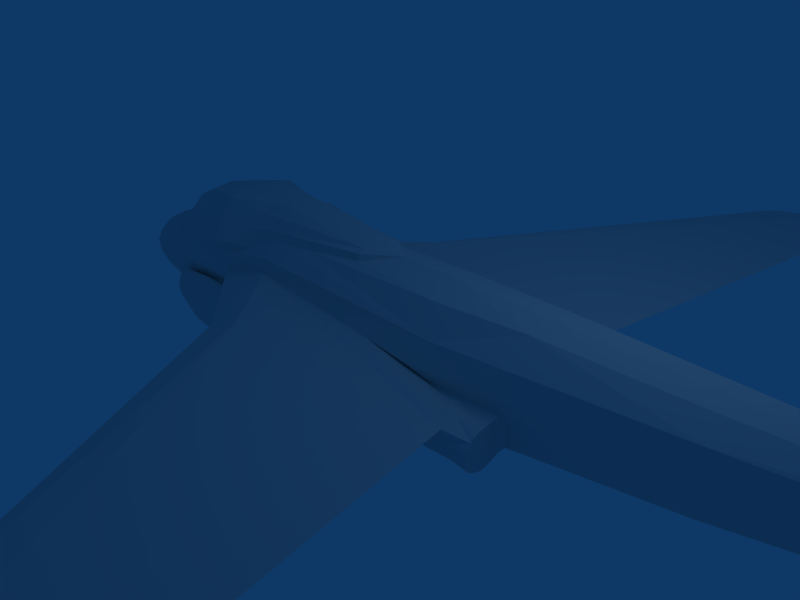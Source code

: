 # Source: ka-6d-rebuild.blend  (saved by Blender 2.46.0; exported with 4.5.12 LTS)
import bpy
from mathutils import Matrix  # noqa: F401  (used for matrix-valued properties, if any)

bpy.ops.wm.read_factory_settings(use_empty=True)
scene = bpy.context.scene
scene.name = 'Scene'

# ---- collections
col_collection_1 = bpy.data.collections.new('Collection 1'); scene.collection.children.link(col_collection_1)

# ---- world
world_world = bpy.data.worlds.new('World'); scene.world = world_world
world_world.color = (0.05656, 0.2208, 0.4)
world_world.use_sun_shadow = False
world_world.sun_shadow_jitter_overblur = 0.0
world_world.cycles.sampling_method = 'MANUAL'
world_world.cycles.sample_map_resolution = 256

# ---- cameras
cam_camera = bpy.data.cameras.new('Camera')
cam_camera.passepartout_alpha = 0.2
cam_camera.clip_end = 100.0
cam_camera.lens = 35.0
cam_camera.ortho_scale = 7.314
cam_camera.show_passepartout = False
cam_camera.show_safe_areas = True
cam_camera.dof.focus_distance = 0.0
cam_camera.dof.aperture_fstop = 128.0

# ---- lights
light_spot = bpy.data.lights.new('Spot', 'POINT')
light_spot.transmission_factor = 0.0
light_spot.cutoff_distance = 30.0
light_spot.energy = 100.0
light_spot.shadow_buffer_clip_start = 1.001
light_spot.shadow_soft_size = 1.0
light_spot.shadow_maximum_resolution = 0.006
light_spot.use_absolute_resolution = True
light_spot.cycles.use_multiple_importance_sampling = False

# ---- meshes
me_ka_6d_rebuild = bpy.data.meshes.new('ka-6d-rebuild')
me_ka_6d_rebuild.from_pydata([(-2.538, -0.8748, 0.3617), (2.673, -8.005, 0.336), (-1.035, -2.049, 0.3965), (3.098, -8.059, 0.336), (3.769, -8.076, 0.336), (2.461, -7.949, 0.336), (3.011, -7.863, 0.3952), (2.298, -7.865, 0.336), (2.171, -7.73, 0.336), (-3.084, -0.8181, -0.2395), (-3.084, -0.774, -0.26), (-3.084, -0.5999, -0.9042), (-2.446, -1.15, -0.1866), (-2.446, -1.041, 0.1011), (-1.502, -1.088, -0.0182), (0.1219, -1.049, -0.2826), (9.282, 7.608e-08, 0.7234), (9.916, 1.049e-08, 0.85), (8.553, -1.049e-07, 3.49), (10.52, -3.488e-09, 1.17), (9.913, -0.09349, 0.9147), (10.51, 4.954e-09, 0.9767), (8.939, -1.078e-07, 3.556), (9.788, -1.087e-07, 3.576), (8.88, -3.058, 0.8812), (9.22, -2.878, 0.9186), (8.756, -2.886, 0.8581), (8.663, -2.993, 0.8812), (8.501, -2.882, 0.8812), (9.513, -2.883, 0.8618), (9.318, -3.115, 0.8812), (9.22, -2.878, 0.8556), (8.652, -0.142, 1.164), (8.305, -9.854e-08, 3.344), (7.308, -0.3946, 0.9297), (6.95, -0.4421, 0.8634), (5.972, -1.075e-08, 1.336), (8.078, -8.777e-08, 3.098), (9.251, -0.1339, 0.8253), (8.972, -0.1436, 1.12), (8.091, -0.3052, 0.7847), (7.538, -0.3755, 0.8001), (9.513, -2.881, 0.9041), (8.524, -0.2535, 0.9525), (8.685, -0.2268, 0.806), (9.243, -0.1555, 0.9177), (8.926, -0.1975, 0.9163), (9.027, -0.1863, 0.9012), (1.606, -0.4782, 1.14), (-6.118, -0.0452, -0.2489), (-6.118, -1.957e-06, -0.2345), (-6.151, -1.95e-06, -0.3916), (-6.118, -0.09041, -0.2913), (-4.035, -0.8172, 0.1424), (-3.322, -0.8986, 0.1939), (-3.081, -0.8605, 0.03674), (-2.425, -0.9067, 0.2493), (-4.035, -0.2695, -1.012), (2.963, -1.206, -0.2772), (2.964, -1.303, -0.2174), (2.963, -1.315, -0.1997), (2.964, -1.347, 0.03015), (2.645, -1.382, 0.1308), (-2.357, -0.8684, 0.1934), (-2.278, -0.8981, 0.1472), (-2.496, -0.8957, 0.3159), (-2.44, -0.9168, 0.3131), (2.299, -0.9457, 0.2903), (-2.194, -0.9887, 0.2977), (-2.192, -0.9099, 0.1094), (-1.886, -1.038, 0.07867), (-1.886, -1.056, 0.1088), (-0.4401, -1.232, -0.1741), (1.356, -0.9609, -0.2719), (0.964, -0.9573, -0.2744), (2.299, -0.9457, -0.2713), (1.887, -0.843, -0.2461), (2.964, -1.288, 0.0975), (2.964, -1.268, -0.1594), (2.964, -1.249, -0.1914), (2.965, -1.122, 0.2267), (2.963, -1.187, -0.2386), (2.965, -0.9832, 0.2112), (2.963, -0.943, -0.2416), (2.964, -0.9026, 0.1781), (2.964, -0.8575, -0.1742), (2.964, -0.8498, 0.1254), (2.964, -0.8045, -0.03514), (2.645, -0.8144, -0.1922), (-3.914, -7.96e-09, 1.207), (-4.492, -0.2538, 0.6479), (-3.914, -0.5912, 0.9637), (-3.572, -0.799, 0.7246), (-3.914, -0.7103, 0.6682), (-3.572, -0.3401, 1.305), (-3.914, -0.3692, 1.167), (-3.572, -1.504e-08, 1.369), (-2.684, -0.5545, 1.458), (-2.684, -0.9167, 0.8352), (-3.572, -0.6926, 1.007), (-1.961, -0.4667, 1.337), (-1.961, -0.6385, 1.135), (-2.684, -0.8069, 1.117), (-2.684, -2.247e-08, 1.539), (-1.961, -2.296e-08, 1.55), (-1.474, -0.2461, 1.476), (-1.961, -0.3293, 1.466), (-1.474, -0.4476, 1.367), (-1.989, -0.7226, 0.8445), (0.0879, -0.2501, 1.298), (0.0879, -1.391e-08, 1.343), (-1.474, -2.135e-08, 1.513), (0.0879, -0.11, 1.331), (0.0879, -0.3601, 1.265), (-4.497, -9.91e-07, 0.6853), (-4.473, -0.582, 0.4799), (-1.513, -0.8108, 0.836), (-2.7, -0.8443, 0.6127), (-2.293, -0.7835, 0.7381), (-2.418, -0.8657, 0.3971), (-2.916, -0.8255, 0.5676), (-3.343, -0.8004, 0.4932), (-3.604, -0.769, 0.455), (-3.124, -0.8236, 0.5117), (1.606, 8.911e-08, 1.262), (0.6323, 8.847e-08, 1.277), (0.101, -0.381, 1.168), (-1.504, -0.6158, 1.042), (-1.183, -0.5688, 1.067), (-1.474, -0.5656, 1.195), (3.02, -0.7872, 0.3488), (5.187, -0.6584, 0.6404), (3.02, -0.741, 0.02608), (2.666, -0.8395, 0.4944), (2.313, -0.8686, 0.4787), (1.813, -0.7681, 0.781), (1.959, -0.8977, 0.463), (3.02, -0.7178, -0.1353), (-3.939, -0.3813, -0.8589), (-4.035, -0.5534, -0.5866), (-3.673, -0.822, -0.05488), (-3.481, -0.8345, -0.02519), (-3.286, -0.3358, -1.003), (-3.073, -0.3408, -1.001), (-3.081, -0.425, -1.125), (-2.398, -0.1918, -1.001), (-2.903, -0.339, -0.9934), (-3.322, 1.06e-06, -1.068), (1.606, 1.69e-07, -0.5666), (3.02, 1.62e-07, -0.4047), (-1.513, 1.839e-07, -0.9076), (-1.957, -0.3377, -0.9741), (1.366, -0.6359, -0.6531), (5.187, -0.4583, 0.021), (3.02, -0.5948, -0.2452), (-0.4465, -0.3335, -0.8483), (-1.506, -0.3355, -0.9488), (0.1219, -0.4101, -0.8759), (0.5662, -0.1809, -0.6866), (1.606, -0.3445, -0.5697), (0.1219, -0.3332, -0.7816), (1.606, -0.1723, -0.5682), (-4.035, -0.7756, -0.2335), (-3.92, -0.4269, -0.7855), (-2.446, -0.9857, 0.125), (-1.227, -1.094, -0.07854), (-1.008, -1.171, -0.108), (-1.006, -1.094, -0.1192), (-1.23, -1.12, -0.1683), (0.121, -1.043, -0.2402), (-0.8139, -1.091, -0.1501), (-1.23, -1.132, -0.354), (-0.4401, -1.085, -0.2103), (0.5786, -1.012, -0.2518), (0.8232, -1.039, -0.2683), (0.8229, -1.003, -0.2577), (0.2907, -1.118, -0.2648), (2.336, -0.7934, -0.2022), (2.415, -0.8371, 0.3219), (2.666, -0.8164, 0.3331), (1.959, -0.8893, 0.404), (2.313, -0.8455, 0.3174), (-1.513, -0.8587, 0.6297), (-0.5614, -1.93, 0.5833), (-2.514, -0.8124, 0.6779), (1.343, -1.357, 0.2163), (1.356, -1.481, 0.1329), (2.641, -1.136, 0.2678), (2.642, -1.404, 0.254), (0.8854, -0.9111, 0.4895), (1.606, -0.9269, 0.4474), (2.433, -0.9517, 0.2992), (1.959, -0.8746, 0.3017), (-0.4736, 1.79e-07, -0.7939), (0.5662, 1.74e-07, -0.6802), (-0.4736, -0.1895, -0.805), (-1.513, -0.1981, -0.9235), (2.964, -1.3, -0.1007), (2.964, -1.313, -0.03685), (2.964, -1.357, -0.04788), (2.964, -1.317, 0.1042), (2.964, -1.31, 0.03021), (2.964, -1.246, 0.1576), (2.964, -1.191, 0.204), (2.964, -1.204, 0.2155), (3.02, -0.7641, 0.1874), (3.02, -0.7294, -0.05459), (2.964, -0.8176, 0.04908), (2.963, -0.8223, -0.1265), (2.964, -0.8028, -0.2173), (2.963, -1.066, -0.2704), (2.963, -0.9299, -0.2772), (1.359, -0.9013, -0.2977), (-1.886, -1.095, 0.2798), (-1.886, -1.078, 0.1943), (-1.451, -1.218, 0.2484), (-1.451, -1.196, 0.1442), (-1.115, -1.269, 0.1448), (-1.451, -1.165, 0.03997), (-0.4401, -1.369, 0.05973), (-0.5091, -1.291, 0.1624), (-1.008, -1.291, 0.1002), (-1.008, -1.254, -0.01998), (0.2907, -1.431, 0.02163), (-0.4401, -1.326, -0.07528), (0.2907, -1.279, -0.2264), (0.2907, -1.384, -0.1216), (0.2616, -1.319, 0.1848), (1.356, -1.445, -0.01527), (1.356, -1.29, -0.2719), (1.356, -1.397, -0.1634), (1.356, -1.125, -0.3116), (1.872, -0.9533, -0.2722), (1.872, -1.418, -0.01818), (1.872, -1.452, 0.1285), (1.83, -1.375, 0.2304), (2.299, -1.097, -0.3114), (1.872, -1.111, -0.3115), (1.872, -1.269, -0.2722), (2.299, -1.391, -0.01217), (1.872, -1.372, -0.1648), (2.299, -1.347, -0.1618), (2.299, -1.424, 0.1374), (2.645, -1.218, -0.2718), (2.645, -1.076, -0.3113), (2.299, -1.249, -0.2713), (2.645, -1.31, -0.1639), (2.255, -1.39, 0.2428), (2.963, -1.068, -0.3112), (2.645, -0.9342, -0.2718), (2.645, -0.9342, 0.2806), (2.965, -0.9541, 0.2802), (2.965, -1.132, 0.2458), (2.964, -1.268, 0.1669), (-2.194, -0.9625, 0.1582), (-2.194, -0.9775, 0.228), (2.645, -1.351, -0.01658), (2.964, -1.346, -0.1262), (-3.322, -0.8516, 0.3485), (-2.64, -0.8886, 0.3166), (-4.483, -1.919e-06, -1.101), (-4.035, -1.919e-06, -1.101), (-4.483, -0.6747, 0.4099), (-3.973, -0.7004, 0.4515), (-4.483, -0.5221, -0.5906), (-4.483, -0.7317, -0.219), (-6.074, -0.15, -0.2487), (-6.118, -1.944e-06, -0.5327), (-6.118, -0.09068, -0.4509), (-6.118, -0.04946, -0.5118), (-6.074, -0.1504, -0.4859), (-6.118, -0.1152, -0.3364), (-6.074, -0.1856, -0.3979), (-6.118, -0.1119, -0.3916), (-6.012, -0.2081, -0.1825), (-6.074, -0.07498, -0.1856), (-6.012, -0.1041, -0.09544), (-6.012, -1.964e-06, -0.06603), (-6.074, -1.96e-06, -0.1643), (-6.012, -0.2653, -0.2751), (-6.074, -0.1911, -0.3158), (-6.074, -1.94e-06, -0.6076), (-6.012, -0.1138, -0.6349), (-6.074, -0.08203, -0.5765), (-6.012, -0.2087, -0.5099), (-5.912, -0.3435, -0.233), (-6.012, -1.937e-06, -0.6778), (-5.912, -0.1474, -0.7057), (-6.012, -0.2576, -0.3884), (-5.912, -0.2695, -0.1114), (-5.629, -0.4859, -0.1218), (-5.629, -0.1891, -0.8334), (-5.912, -1.934e-06, -0.7621), (-5.629, -1.927e-06, -0.9183), (-5.347, -0.5429, -0.3009), (-5.912, -0.3336, -0.3818), (-5.912, -0.2703, -0.5415), (-5.629, -0.3645, -0.5862), (-5.629, -0.465, -0.3458), (-5.629, -0.3909, 0.06134), (-5.629, -0.1955, 0.208), (-5.347, -0.4692, 0.1958), (-5.347, -1.984e-06, 0.3974), (-5.629, -1.978e-06, 0.2497), (-5.912, -1.969e-06, 0.04163), (-5.912, -0.1347, 0.002982), (-4.483, -0.7709, 0.1224), (-4.483, -0.2543, -1.013), (-4.783, -0.6715, -0.244), (-4.783, -0.7191, 0.08926), (-5.347, -0.5733, -0.02761), (-5.347, -1.923e-06, -0.9991), (-4.783, -1.919e-06, -1.096), (-5.347, -0.2071, -0.8955), (-4.783, -0.2334, -0.9692), (-5.347, -0.4153, -0.594), (-4.783, -0.4965, -0.6015), (-4.783, -0.3009, 0.5836), (-4.783, -1.994e-06, 0.6076), (-5.347, -0.2346, 0.3576), (3.02, -0.7281, 0.8649), (8.039, -0.31, 0.9651), (8.535, -0.1413, 1.181), (7.374, -0.1552, 1.196), (6.917, -2.272e-08, 1.61), (7.015, -0.1009, 1.197), (6.784, -1.737e-08, 1.487), (8.756, -2.886, 0.9233), (7.279, -0.4055, 0.8118), (8.707, -0.225, 0.9481), (8.148, -0.1428, 1.199), (6.647, -0.07996, 1.197), (6.597, -1.56e-08, 1.447), (6.284, -0.03733, 1.198), (6.126, -1.356e-08, 1.4), (5.911, -5.138e-09, 1.208), (5.187, 9.154e-08, 1.206), (5.187, -0.6296, 0.241), (8.535, -0.2483, 0.8006), (9.159, -0.1635, 0.8812), (9.797, -3.126, 0.8812), (3.02, -0.3914, 1.185), (5.187, -0.5956, 0.9719), (3.02, 9.017e-08, 1.238), (5.187, -0.3129, 1.176), (3.02, -0.4718, -0.3551), (5.187, 1.483e-07, -0.09116), (3.02, -0.8104, 0.5101), (8.535, 1.216e-07, 0.5178), (8.535, -0.238, 0.7042), (8.535, -0.1278, 0.5392), (-2.127, -0.9321, 0.08865), (-3.084, -0.7269, -0.8424), (-3.855, -0.7275, -0.8425), (-3.084, -0.881, -0.6703), (-3.084, -0.9607, -0.45), (-3.855, -0.9613, -0.4502), (-3.084, -0.8674, -0.236), (-3.855, -0.7747, -0.2601), (-3.855, -0.4762, -0.7471), (-3.084, -0.4755, -0.747), (-3.855, -0.4892, -0.8257), (-3.084, -0.5393, -0.8772), (-3.084, -0.4885, -0.8256), (-3.855, -0.6006, -0.9043), (-3.855, -0.54, -0.8773), (-2.446, -1.146, -0.397), (-1.23, -0.9737, -0.8383), (-2.446, -1.002, -0.8985), (-3.909, -0.7242, -0.8983), (-3.855, -0.8817, -0.6704), (-3.955, -0.9792, -0.2205), (-3.855, -0.8188, -0.2396), (-3.901, -0.5741, -0.9715), (-3.859, -0.9695, -0.3435), (-3.855, -1.073, -0.2779), (-3.949, -1.009, -0.3151), (-3.958, -0.8904, -0.1813), (-3.855, -0.9207, -0.03227), (-3.958, -0.8321, -0.1854), (-3.957, -0.7768, -0.2134), (-3.855, -0.4172, -1.018), (-3.904, -0.5024, -0.9395), (-3.913, -0.4423, -0.8785), (-3.855, -0.9337, -0.773), (-3.855, -0.7072, -1.0), (-3.855, -1.061, -0.4255), (-3.924, -0.9065, -0.6949), (-3.943, -1.001, -0.4344), (-3.673, -1.105, -0.2514), (-3.855, -1.037, -0.1505), (-3.855, -0.972, -0.0511), (-3.855, -0.8021, -0.1018), (-3.673, -0.3371, -0.9731), (-3.855, -0.5557, -1.041), (-3.673, -1.067, -0.1092), (-3.673, -0.9456, 0.02274), (-3.673, -0.9991, 0.00173), (-3.49, -1.026, 0.0383), (-3.49, -0.9703, 0.06066), (-3.49, -0.3374, -0.9991), (-3.49, -0.4245, -1.109), (-3.673, -0.5651, -1.103), (-3.673, -0.4208, -1.077), (-3.673, -0.723, -1.058), (-3.673, -0.9592, -0.814), (-3.49, -0.9844, -0.8368), (-3.673, -1.113, -0.416), (-3.49, -1.145, -0.4063), (-3.49, -1.096, -0.0798), (-3.081, -1.167, -0.1866), (-3.49, -0.5746, -1.137), (-3.49, -0.7388, -1.089), (-3.095, -1.002, -0.8628), (-3.49, -1.136, -0.2311), (-3.081, -1.166, -0.3992), (-3.081, -1.126, -0.02505), (-3.081, -1.053, 0.1011), (-2.446, -1.111, -0.02505), (-3.081, -0.9947, 0.125), (-2.434, -0.909, 0.07193), (-2.446, -0.4257, -1.077), (-3.081, -0.5817, -1.154), (-2.446, -0.5835, -1.154), (-3.081, -0.7531, -1.103), (-2.446, -0.7561, -1.103), (-1.23, -0.5675, -1.079), (0.1219, -0.5427, -0.8995), (-1.23, -0.4196, -1.051), (-1.23, -0.7293, -1.031), (0.1219, -0.6878, -0.8584), (0.1219, -0.9069, -0.6948), (1.366, -0.8233, -0.5236), (1.366, -0.5118, -0.6856), (-3.855, -0.9432, -0.2692), (-3.855, -0.868, -0.2362), (-3.084, -0.9673, -0.3491), (-3.084, -0.9426, -0.2691), (-0.8618, -0.5219, 1.092), (-0.5426, -1.936, 0.2058), (-4.783, -0.6018, 0.3617), (-4.494, -0.4517, 0.5437), (7.293, -0.3767, 1.032), (8.535, -0.2475, 1.068), (1.065, -4.97, 0.2709), (1.613, -5.006, 0.2709), (0.8142, -4.833, 0.2709), (0.4, -1.647, 0.211), (0.8875, -0.8699, 0.5768), (1.05, -1.67, 0.2299), (-0.07133, -1.792, 0.2084), (0.2535, -1.803, 0.2178), (-0.5542, -1.09, -0.3183), (6.24, -0.4862, 1.002), (6.069, -0.5189, 0.9176), (6.668, -0.3692, 1.086), (6.233, -0.532, 0.7261), (7.162, -0.4186, 0.7554), (6.756, -0.4687, 0.769), (6.639, -0.4674, 0.5128), (6.861, -0.4338, 0.4726), (6.861, -0.3787, 0.3901), (6.175, -0.5241, 0.4982), (5.681, -0.5768, 0.3696), (6.024, -0.5317, 0.3568), (6.024, -0.5041, 0.3155), (4.103, -0.6853, 0.1335), (4.103, -0.6737, 0.05286), (0.3503, -1.03, -0.2672), (0.3498, -1.027, -0.246), (0.4642, -1.02, -0.2489), (-0.2161, -1.069, -0.3005), (0.7438, -0.936, -0.4031), (0.9722, -0.9176, -0.3877), (-2.422, -0.3407, -0.9876), (5.865, -0.1751, 1.196), (6.668, -0.2279, 1.188), (0.1691, -0.8128, 0.7062), (0.1497, -0.7894, 0.8085), (0.1545, -0.6919, 0.9115), (0.4755, -0.645, 0.9367)], [], [(0, 2, 183), (183, 188, 182), (183, 2, 8), (3, 4, 6), (1, 3, 6), (5, 1, 6), (7, 5, 6), (8, 7, 6), (183, 8, 6), (4, 188, 6), (188, 183, 6), (355, 436, 437), (354, 355, 437), (354, 437, 357), (352, 354, 357), (352, 357, 9), (352, 9, 10), (352, 10, 360), (11, 352, 360), (362, 11, 360), (363, 362, 360), (138, 383, 163), (418, 165, 14), (12, 165, 418), (12, 168, 165), (13, 14, 70), (418, 14, 13), (16, 20, 38), (21, 20, 17), (17, 20, 16), (20, 45, 38), (45, 18, 33), (20, 19, 23), (19, 20, 21), (18, 45, 22), (22, 20, 23), (45, 20, 22), (327, 27, 24), (327, 24, 30), (30, 340, 42), (30, 25, 327), (30, 42, 25), (27, 327, 28), (26, 30, 24), (24, 27, 26), (26, 27, 28), (30, 29, 340), (30, 31, 29), (30, 26, 31), (329, 43, 42), (47, 46, 340), (322, 32, 33), (39, 45, 33), (34, 35, 327), (335, 333, 36), (330, 322, 37), (328, 41, 26), (38, 45, 339), (339, 45, 47), (339, 47, 340), (39, 33, 32), (338, 44, 31), (338, 31, 40), (41, 40, 26), (34, 321, 443), (34, 25, 321), (323, 330, 37), (321, 42, 43), (339, 44, 349), (29, 44, 339), (35, 328, 28), (45, 46, 47), (45, 329, 46), (440, 90, 317), (51, 273, 271), (51, 268, 273), (51, 269, 268), (51, 267, 269), (51, 271, 52), (49, 50, 51), (51, 52, 49), (380, 53, 162), (53, 258, 263), (53, 54, 258), (55, 56, 54), (56, 55, 63), (63, 55, 64), (55, 69, 64), (65, 259, 56), (53, 140, 54), (53, 392, 140), (380, 392, 53), (261, 147, 57), (258, 119, 121), (258, 0, 119), (259, 0, 258), (0, 259, 65), (58, 246, 243), (246, 58, 60), (60, 58, 59), (246, 60, 257), (61, 200, 62), (204, 252, 187), (64, 254, 63), (254, 64, 69), (0, 65, 66), (56, 66, 65), (192, 67, 181), (68, 0, 66), (69, 71, 254), (351, 71, 69), (351, 70, 71), (70, 218, 71), (14, 218, 70), (166, 172, 72), (212, 73, 74), (76, 75, 232), (76, 177, 75), (201, 198, 197), (77, 201, 197), (77, 197, 78), (202, 77, 78), (202, 78, 79), (79, 81, 202), (202, 81, 203), (203, 81, 80), (80, 81, 210), (82, 80, 210), (82, 210, 83), (84, 82, 83), (84, 83, 85), (86, 84, 85), (86, 85, 208), (207, 86, 208), (207, 208, 87), (114, 95, 89), (114, 90, 95), (90, 91, 95), (90, 93, 91), (90, 441, 93), (122, 93, 263), (122, 92, 93), (99, 93, 92), (99, 91, 93), (99, 95, 91), (99, 94, 95), (96, 95, 94), (96, 89, 95), (96, 97, 103), (96, 94, 97), (99, 97, 94), (99, 102, 97), (99, 98, 102), (99, 92, 98), (122, 98, 92), (108, 101, 98), (100, 98, 101), (100, 102, 98), (100, 97, 102), (100, 106, 97), (104, 97, 106), (104, 103, 97), (104, 105, 111), (104, 106, 105), (100, 105, 106), (100, 107, 105), (100, 129, 107), (100, 101, 129), (108, 129, 101), (108, 127, 129), (126, 113, 129), (109, 129, 113), (109, 107, 129), (109, 105, 107), (109, 112, 105), (110, 105, 112), (110, 111, 105), (110, 112, 125), (109, 125, 112), (109, 113, 125), (126, 125, 113), (90, 318, 317), (90, 114, 318), (127, 108, 116), (118, 108, 98), (441, 90, 440), (262, 115, 440), (108, 118, 116), (118, 184, 116), (117, 184, 98), (184, 118, 98), (184, 117, 119), (117, 120, 119), (120, 123, 119), (123, 121, 119), (123, 120, 98), (120, 117, 98), (121, 122, 258), (122, 263, 258), (122, 121, 98), (121, 123, 98), (126, 48, 124), (125, 126, 124), (126, 438, 48), (127, 128, 129), (128, 438, 129), (205, 337, 131), (347, 130, 131), (130, 205, 131), (133, 134, 179), (179, 130, 133), (347, 133, 130), (134, 320, 135), (190, 136, 135), (133, 347, 320), (136, 134, 135), (134, 133, 320), (57, 138, 139), (140, 141, 54), (141, 55, 54), (142, 144, 401), (400, 142, 401), (142, 143, 144), (145, 147, 150), (151, 145, 150), (145, 146, 147), (161, 148, 149), (156, 428, 421), (156, 196, 195), (150, 196, 151), (196, 156, 151), (154, 152, 433), (345, 154, 433), (154, 137, 152), (154, 153, 337), (154, 345, 153), (151, 156, 421), (155, 156, 195), (155, 157, 428), (156, 155, 428), (155, 160, 157), (160, 195, 158), (160, 155, 195), (160, 159, 157), (159, 158, 161), (159, 160, 158), (393, 138, 57), (139, 380, 162), (138, 380, 139), (163, 380, 138), (146, 143, 147), (143, 142, 147), (146, 421, 144), (143, 146, 144), (400, 147, 142), (393, 57, 147), (393, 147, 400), (55, 420, 69), (420, 351, 69), (420, 164, 351), (14, 165, 166), (165, 167, 166), (170, 167, 168), (167, 165, 168), (167, 170, 166), (170, 172, 166), (172, 170, 171), (170, 168, 171), (169, 176, 172), (176, 174, 231), (174, 73, 231), (175, 174, 176), (174, 175, 73), (173, 175, 176), (212, 74, 432), (137, 432, 152), (137, 177, 432), (76, 212, 432), (177, 76, 432), (179, 178, 250), (178, 181, 67), (178, 179, 134), (181, 134, 136), (134, 181, 178), (192, 180, 190), (180, 136, 190), (136, 180, 181), (180, 192, 181), (182, 116, 184), (182, 119, 183), (119, 0, 183), (0, 68, 2), (182, 184, 119), (215, 217, 2), (217, 439, 2), (217, 220, 439), (220, 227, 439), (186, 185, 227), (187, 191, 188), (67, 191, 178), (191, 250, 178), (250, 191, 187), (182, 477, 116), (182, 189, 477), (188, 189, 182), (188, 191, 67), (188, 67, 189), (192, 189, 67), (190, 189, 192), (88, 177, 137), (88, 137, 209), (161, 158, 194), (161, 194, 148), (158, 195, 193), (158, 193, 194), (195, 196, 150), (195, 150, 193), (159, 161, 345), (161, 149, 345), (81, 58, 248), (81, 248, 210), (58, 81, 79), (58, 79, 59), (78, 60, 79), (60, 59, 79), (197, 257, 78), (257, 60, 78), (198, 199, 197), (199, 257, 197), (201, 61, 198), (61, 199, 198), (77, 200, 201), (200, 61, 201), (202, 253, 77), (253, 200, 77), (203, 204, 202), (204, 253, 202), (80, 252, 203), (252, 204, 203), (82, 251, 252), (82, 252, 80), (84, 130, 251), (84, 251, 82), (86, 205, 84), (205, 130, 84), (207, 132, 86), (132, 205, 86), (87, 206, 132), (87, 132, 207), (208, 137, 206), (208, 206, 87), (85, 209, 208), (209, 137, 208), (83, 211, 85), (211, 209, 85), (210, 248, 211), (210, 211, 83), (76, 232, 212), (232, 73, 212), (214, 213, 255), (213, 68, 255), (71, 214, 254), (214, 255, 254), (216, 215, 214), (215, 213, 214), (218, 216, 71), (216, 214, 71), (215, 216, 217), (216, 221, 217), (222, 221, 218), (221, 216, 218), (166, 222, 218), (166, 218, 14), (219, 220, 221), (220, 217, 221), (224, 219, 222), (219, 221, 222), (72, 224, 222), (72, 222, 166), (223, 227, 219), (227, 220, 219), (226, 223, 224), (223, 219, 224), (225, 226, 224), (225, 224, 72), (176, 225, 72), (176, 72, 172), (228, 186, 223), (186, 227, 223), (230, 228, 226), (228, 223, 226), (229, 230, 225), (230, 226, 225), (231, 229, 176), (229, 225, 176), (229, 231, 238), (231, 237, 238), (231, 73, 237), (73, 232, 237), (230, 229, 240), (229, 238, 240), (228, 230, 233), (230, 240, 233), (186, 228, 234), (228, 233, 234), (185, 186, 235), (186, 234, 235), (238, 237, 245), (237, 236, 245), (237, 232, 236), (232, 75, 236), (240, 238, 241), (238, 245, 241), (233, 240, 239), (240, 241, 239), (234, 233, 239), (234, 239, 242), (235, 234, 242), (235, 242, 247), (245, 236, 243), (236, 244, 243), (236, 75, 244), (75, 249, 244), (241, 245, 246), (245, 243, 246), (75, 177, 249), (177, 88, 249), (239, 241, 256), (241, 246, 256), (242, 239, 62), (239, 256, 62), (247, 242, 188), (242, 62, 188), (243, 244, 58), (244, 248, 58), (244, 249, 248), (249, 211, 248), (249, 88, 211), (88, 209, 211), (179, 250, 251), (179, 251, 130), (250, 187, 251), (187, 252, 251), (188, 62, 253), (62, 200, 253), (63, 254, 255), (63, 255, 56), (56, 255, 68), (56, 68, 66), (187, 188, 253), (187, 253, 204), (62, 256, 61), (256, 199, 61), (257, 199, 256), (257, 256, 246), (258, 54, 259), (54, 56, 259), (307, 260, 261), (307, 261, 57), (262, 306, 53), (262, 53, 263), (264, 307, 57), (264, 57, 139), (265, 264, 139), (265, 139, 162), (306, 265, 162), (306, 162, 53), (266, 275, 49), (266, 49, 52), (275, 278, 50), (275, 50, 49), (280, 266, 271), (266, 52, 271), (281, 283, 267), (283, 269, 267), (283, 270, 269), (270, 268, 269), (270, 272, 273), (270, 273, 268), (272, 280, 271), (272, 271, 273), (274, 276, 275), (274, 275, 266), (276, 277, 278), (276, 278, 275), (279, 274, 266), (279, 266, 280), (286, 282, 281), (282, 283, 281), (282, 284, 283), (284, 270, 283), (284, 288, 272), (284, 272, 270), (288, 279, 280), (288, 280, 272), (289, 305, 276), (289, 276, 274), (305, 304, 277), (305, 277, 276), (285, 289, 274), (285, 274, 279), (292, 287, 286), (287, 282, 286), (287, 296, 282), (296, 284, 282), (296, 295, 288), (296, 288, 284), (295, 285, 279), (295, 279, 288), (260, 307, 312), (307, 314, 312), (299, 289, 290), (289, 285, 290), (290, 310, 299), (310, 301, 299), (291, 287, 292), (291, 292, 293), (293, 311, 313), (293, 313, 291), (291, 313, 315), (291, 315, 297), (297, 296, 287), (297, 287, 291), (297, 315, 298), (315, 294, 298), (298, 295, 297), (295, 296, 297), (290, 285, 298), (285, 295, 298), (298, 294, 290), (294, 310, 290), (299, 301, 300), (301, 319, 300), (300, 305, 299), (305, 289, 299), (300, 319, 303), (319, 302, 303), (303, 304, 300), (304, 305, 300), (262, 440, 306), (440, 309, 306), (264, 316, 314), (264, 314, 307), (265, 308, 264), (308, 316, 264), (306, 309, 265), (309, 308, 265), (310, 309, 301), (309, 440, 301), (311, 312, 314), (311, 314, 313), (313, 314, 316), (313, 316, 315), (315, 316, 294), (316, 308, 294), (294, 308, 310), (308, 309, 310), (317, 318, 319), (318, 302, 319), (319, 301, 440), (319, 440, 317), (320, 341, 135), (341, 48, 135), (341, 343, 124), (341, 124, 48), (321, 25, 42), (321, 43, 443), (322, 33, 37), (325, 323, 324), (323, 37, 324), (325, 324, 326), (35, 28, 327), (44, 29, 31), (338, 349, 44), (328, 26, 28), (46, 329, 340), (329, 42, 340), (325, 326, 332), (331, 325, 332), (331, 332, 334), (333, 331, 334), (333, 334, 36), (40, 31, 26), (40, 349, 338), (327, 25, 34), (39, 32, 443), (39, 443, 45), (322, 443, 32), (339, 340, 29), (339, 349, 38), (329, 45, 443), (329, 443, 43), (344, 341, 342), (341, 320, 342), (336, 343, 344), (343, 341, 344), (153, 345, 346), (345, 149, 346), (342, 320, 131), (320, 347, 131), (346, 348, 350), (346, 350, 153), (348, 16, 350), (350, 16, 349), (16, 38, 349), (351, 164, 13), (351, 13, 70), (354, 352, 353), (354, 353, 370), (355, 354, 370), (355, 370, 356), (435, 372, 357), (372, 9, 357), (372, 358, 9), (358, 10, 9), (358, 359, 10), (359, 360, 10), (359, 361, 363), (359, 363, 360), (361, 365, 362), (361, 362, 363), (365, 364, 11), (365, 11, 362), (364, 353, 352), (364, 352, 11), (171, 366, 367), (366, 368, 367), (368, 366, 413), (366, 415, 413), (12, 366, 171), (12, 171, 168), (410, 415, 366), (410, 366, 12), (353, 369, 387), (353, 387, 370), (370, 387, 356), (387, 388, 356), (374, 376, 434), (376, 371, 434), (434, 371, 377), (434, 377, 435), (435, 377, 379), (435, 379, 372), (372, 379, 380), (372, 380, 358), (358, 380, 359), (380, 163, 359), (359, 163, 361), (163, 383, 361), (361, 383, 365), (383, 382, 365), (365, 382, 373), (365, 373, 364), (364, 373, 369), (364, 369, 353), (356, 388, 374), (388, 376, 374), (390, 371, 375), (371, 376, 375), (391, 377, 390), (377, 371, 390), (378, 379, 377), (378, 377, 391), (392, 380, 379), (392, 379, 378), (381, 382, 138), (382, 383, 138), (394, 373, 382), (394, 382, 381), (385, 369, 373), (385, 373, 394), (384, 387, 369), (384, 369, 385), (386, 388, 387), (386, 387, 384), (375, 376, 386), (376, 388, 386), (390, 375, 389), (390, 389, 395), (391, 390, 395), (391, 395, 397), (378, 391, 396), (391, 397, 396), (392, 378, 140), (378, 396, 140), (381, 138, 393), (381, 393, 403), (394, 381, 403), (394, 403, 402), (385, 394, 404), (394, 402, 404), (384, 385, 405), (385, 404, 405), (386, 384, 407), (384, 405, 407), (375, 386, 407), (375, 407, 389), (395, 389, 414), (395, 414, 409), (397, 395, 409), (397, 409, 398), (396, 397, 399), (397, 398, 399), (140, 396, 141), (396, 399, 141), (403, 393, 400), (403, 400, 401), (402, 403, 401), (402, 401, 411), (404, 402, 411), (404, 411, 412), (405, 404, 406), (404, 412, 406), (407, 405, 406), (407, 406, 408), (389, 407, 408), (389, 408, 414), (409, 414, 410), (409, 410, 416), (398, 409, 416), (398, 416, 417), (399, 398, 417), (399, 417, 419), (141, 399, 55), (399, 419, 55), (411, 401, 144), (411, 144, 422), (412, 411, 422), (412, 422, 424), (406, 412, 413), (412, 424, 413), (408, 406, 413), (408, 413, 415), (414, 408, 415), (414, 415, 410), (416, 410, 12), (416, 12, 418), (417, 416, 418), (417, 418, 13), (419, 417, 13), (419, 13, 164), (55, 419, 164), (55, 164, 420), (422, 144, 421), (422, 421, 423), (424, 422, 423), (424, 423, 425), (413, 424, 368), (424, 425, 368), (423, 421, 426), (421, 428, 426), (425, 423, 426), (425, 426, 429), (368, 425, 429), (368, 429, 367), (426, 428, 427), (428, 157, 427), (429, 426, 427), (429, 427, 430), (367, 429, 430), (367, 430, 431), (171, 367, 431), (427, 157, 159), (427, 159, 433), (430, 427, 433), (430, 433, 152), (431, 430, 152), (431, 152, 432), (433, 159, 345), (356, 374, 436), (356, 436, 355), (434, 435, 437), (435, 357, 437), (374, 434, 436), (434, 437, 436), (74, 175, 173), (73, 175, 74), (68, 213, 2), (213, 215, 2), (93, 441, 115), (440, 115, 441), (262, 263, 115), (263, 93, 115), (443, 442, 34), (442, 443, 322), (126, 129, 438), (4, 445, 188), (3, 444, 445, 4), (1, 444, 3), (5, 446, 444, 1), (7, 446, 5), (8, 446, 7), (439, 446, 2), (446, 8, 2), (445, 444, 439), (444, 446, 439), (185, 447, 227), (448, 190, 135), (190, 448, 189), (448, 477, 189), (235, 449, 447, 185), (247, 449, 235), (188, 449, 247), (449, 188, 445), (447, 450, 227), (450, 439, 227), (451, 439, 450), (449, 451, 450, 447), (439, 451, 445), (451, 449, 445), (171, 452, 172), (452, 171, 431), (342, 455, 344), (330, 455, 322), (453, 342, 454), (34, 453, 454, 35), (35, 454, 131), (454, 342, 131), (442, 453, 34), (455, 342, 453), (322, 455, 453, 442), (131, 456, 35), (456, 131, 337), (328, 458, 41), (458, 456, 457), (41, 458, 457, 40), (456, 458, 35), (458, 328, 35), (40, 459, 460, 349), (350, 461, 153), (349, 460, 461, 350), (457, 462, 459, 40), (462, 457, 456), (463, 337, 464), (459, 463, 464, 460), (461, 465, 153), (465, 337, 153), (464, 337, 465), (460, 464, 465, 461), (462, 463, 459), (337, 463, 456), (463, 462, 456), (132, 466, 205), (466, 337, 205), (467, 337, 466), (206, 467, 466, 132), (137, 467, 206), (337, 467, 154), (467, 137, 154), (15, 468, 469, 169), (169, 469, 176), (468, 470, 469), (469, 470, 176), (470, 173, 176), (169, 471, 15), (452, 471, 172), (471, 169, 172), (15, 471, 431), (471, 452, 431), (432, 472, 431), (472, 15, 431), (173, 473, 74), (473, 432, 74), (15, 472, 468), (470, 473, 173), (472, 432, 473), (468, 472, 473, 470), (421, 474, 151), (474, 145, 151), (145, 474, 146), (474, 421, 146), (333, 475, 331), (475, 344, 476), (323, 475, 476, 330), (325, 475, 323), (331, 475, 325), (344, 475, 336), (475, 335, 336), (335, 475, 333), (330, 476, 455), (476, 344, 455), (438, 480, 48), (116, 478, 479, 127), (478, 116, 477), (128, 480, 438), (127, 479, 480, 128), (135, 477, 448), (480, 135, 48), (478, 135, 479), (477, 135, 478), (479, 135, 480)])
me_ka_6d_rebuild.use_remesh_preserve_volume = False
me_ka_6d_rebuild.use_remesh_preserve_attributes = False
me_ka_6d_rebuild.use_mirror_vertex_groups = False
me_ka_6d_rebuild.update()

# ---- objects
ob_ka_6d_rebuild = bpy.data.objects.new('ka-6d-rebuild', me_ka_6d_rebuild)
ob_lamp = bpy.data.objects.new('Lamp', light_spot)
ob_camera = bpy.data.objects.new('Camera', cam_camera)

# ---- transforms, parenting, visibility, modifiers, constraints
ob_ka_6d_rebuild.location = (0.0, 0.0, 0.0)
ob_ka_6d_rebuild.lock_rotations_4d = False
ob_ka_6d_rebuild.empty_display_type = 'ARROWS'
ob_ka_6d_rebuild.color = (0.0, 0.0, 0.0, 1.0)
ob_ka_6d_rebuild.lineart.crease_threshold = 0.0
_m = ob_ka_6d_rebuild.modifiers.new('Mirror', 'MIRROR')
_m.use_axis = (False, True, False)
_m.use_mirror_vertex_groups = False
ob_lamp.location = (4.076, 1.005, 5.904)
ob_lamp.rotation_euler = (0.6503, 0.05522, 1.866)
ob_lamp.lock_rotations_4d = False
ob_lamp.empty_display_type = 'ARROWS'
ob_lamp.color = (0.0, 0.0, 0.0, 0.0)
ob_lamp.lineart.crease_threshold = 0.0
ob_camera.location = (7.481, -6.508, 5.344)
ob_camera.rotation_euler = (1.109, 0.01082, 0.8149)
ob_camera.lock_rotations_4d = False
ob_camera.empty_display_type = 'ARROWS'
ob_camera.color = (0.0, 0.0, 0.0, 0.0)
ob_camera.display_type = 'WIRE'
ob_camera.lineart.crease_threshold = 0.0

# ---- collection membership
col_collection_1.objects.link(ob_ka_6d_rebuild)
col_collection_1.objects.link(ob_lamp)
col_collection_1.objects.link(ob_camera)

# ---- scene / render settings (as saved in the file)
scene.camera = ob_camera
scene.frame_start = 1; scene.frame_end = 250; scene.frame_set(1)
scene.render.engine = 'BLENDER_EEVEE_NEXT'
scene.render.image_settings.file_format = 'JPEG'
scene.render.image_settings.color_mode = 'RGB'
scene.render.image_settings.compression = 90
scene.render.resolution_x = 800
scene.render.resolution_y = 600
scene.render.pixel_aspect_x = 100.0
scene.render.pixel_aspect_y = 100.0
scene.render.fps = 25
scene.render.dither_intensity = 0.0
scene.render.use_compositing = False
scene.render.use_sequencer = False
scene.render.bake_margin = 2
scene.render.bake_bias = 0.0
scene.render.use_stamp_time = False
scene.render.use_stamp_date = False
scene.render.use_stamp_frame = False
scene.render.use_stamp_camera = False
scene.render.use_stamp_scene = False
scene.render.use_stamp_filename = False
scene.render.use_stamp_render_time = False
scene.render.stamp_font_size = 0
scene.cycles.use_denoising = False
scene.cycles.samples = 10
scene.cycles.sampling_pattern = 'TABULATED_SOBOL'
scene.cycles.light_sampling_threshold = 0.0
scene.cycles.use_adaptive_sampling = False
scene.cycles.use_light_tree = False
scene.cycles.blur_glossy = 0.0
scene.cycles.volume_bounces = 1
scene.cycles.pixel_filter_type = 'GAUSSIAN'
scene.cycles.sample_clamp_indirect = 0.0
scene.view_settings.view_transform = 'Raw'
bpy.context.view_layer.update()
